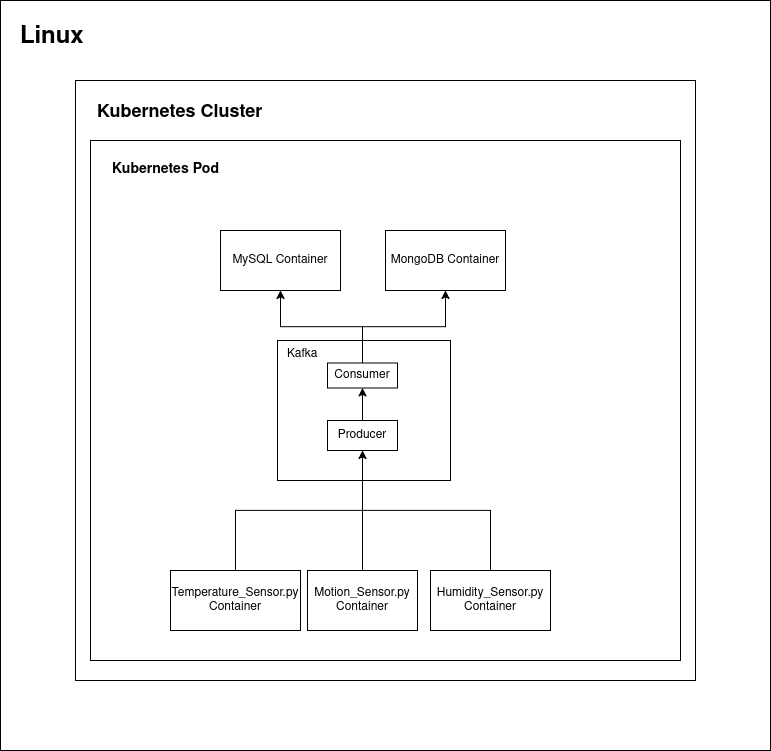

The diagram above was exported from draw.io. Its source (the exported page's mxGraphModel, read from the mxfile embedded in the PNG):
<mxGraphModel dx="1237" dy="703" grid="1" gridSize="10" guides="1" tooltips="1" connect="1" arrows="1" fold="1" page="1" pageScale="1" pageWidth="850" pageHeight="1100" math="0" shadow="0">
  <root>
    <mxCell id="0" />
    <mxCell id="1" parent="0" />
    <mxCell id="yn2adQLre0F1ju3FVmCe-1" value="&lt;h1 align=&quot;left&quot;&gt;Linux&lt;/h1&gt;" style="rounded=0;whiteSpace=wrap;html=1;align=left;verticalAlign=top;spacingLeft=18;" parent="1" vertex="1">
      <mxGeometry x="40" y="20" width="770" height="750" as="geometry" />
    </mxCell>
    <mxCell id="yn2adQLre0F1ju3FVmCe-2" value="&lt;h2&gt;Kubernetes Cluster&lt;/h2&gt;" style="rounded=0;whiteSpace=wrap;html=1;verticalAlign=top;align=left;spacingLeft=20;" parent="1" vertex="1">
      <mxGeometry x="115" y="100" width="620" height="600" as="geometry" />
    </mxCell>
    <mxCell id="yn2adQLre0F1ju3FVmCe-3" value="&lt;h3&gt;Kubernetes Pod&lt;/h3&gt;" style="rounded=0;whiteSpace=wrap;html=1;verticalAlign=top;align=left;spacingLeft=20;" parent="1" vertex="1">
      <mxGeometry x="130" y="160" width="590" height="520" as="geometry" />
    </mxCell>
    <mxCell id="yn2adQLre0F1ju3FVmCe-5" value="MongoDB Container" style="rounded=0;whiteSpace=wrap;html=1;" parent="1" vertex="1">
      <mxGeometry x="425" y="250" width="120" height="60" as="geometry" />
    </mxCell>
    <mxCell id="-stHyc5ohFjhtxXzgKyk-8" style="edgeStyle=orthogonalEdgeStyle;rounded=0;orthogonalLoop=1;jettySize=auto;html=1;entryX=0.5;entryY=1;entryDx=0;entryDy=0;exitX=0.5;exitY=0;exitDx=0;exitDy=0;" edge="1" parent="1" source="yn2adQLre0F1ju3FVmCe-6" target="-stHyc5ohFjhtxXzgKyk-2">
      <mxGeometry relative="1" as="geometry" />
    </mxCell>
    <mxCell id="yn2adQLre0F1ju3FVmCe-6" value="&lt;div&gt;Temperature_Sensor.py Container&lt;/div&gt;" style="rounded=0;whiteSpace=wrap;html=1;" parent="1" vertex="1">
      <mxGeometry x="210" y="590" width="130" height="60" as="geometry" />
    </mxCell>
    <mxCell id="yn2adQLre0F1ju3FVmCe-7" value="Motion_Sensor.py&lt;br&gt;&lt;div&gt;Container&lt;/div&gt;" style="rounded=0;whiteSpace=wrap;html=1;" parent="1" vertex="1">
      <mxGeometry x="347" y="590" width="110" height="60" as="geometry" />
    </mxCell>
    <mxCell id="-stHyc5ohFjhtxXzgKyk-10" style="edgeStyle=orthogonalEdgeStyle;rounded=0;orthogonalLoop=1;jettySize=auto;html=1;entryX=0.5;entryY=1;entryDx=0;entryDy=0;exitX=0.5;exitY=0;exitDx=0;exitDy=0;" edge="1" parent="1" source="yn2adQLre0F1ju3FVmCe-8" target="-stHyc5ohFjhtxXzgKyk-2">
      <mxGeometry relative="1" as="geometry" />
    </mxCell>
    <mxCell id="yn2adQLre0F1ju3FVmCe-8" value="Humidity_Sensor.py&lt;br&gt;Container" style="rounded=0;whiteSpace=wrap;html=1;" parent="1" vertex="1">
      <mxGeometry x="470" y="590" width="120" height="60" as="geometry" />
    </mxCell>
    <mxCell id="yn2adQLre0F1ju3FVmCe-9" value="&lt;div&gt;MySQL Container&lt;/div&gt;" style="rounded=0;whiteSpace=wrap;html=1;" parent="1" vertex="1">
      <mxGeometry x="260" y="250" width="120" height="60" as="geometry" />
    </mxCell>
    <mxCell id="yn2adQLre0F1ju3FVmCe-10" value="Kafka" style="rounded=0;whiteSpace=wrap;html=1;align=left;verticalAlign=top;spacingLeft=8;" parent="1" vertex="1">
      <mxGeometry x="317" y="360" width="173" height="140" as="geometry" />
    </mxCell>
    <mxCell id="-stHyc5ohFjhtxXzgKyk-4" style="edgeStyle=orthogonalEdgeStyle;rounded=0;orthogonalLoop=1;jettySize=auto;html=1;entryX=0.5;entryY=1;entryDx=0;entryDy=0;" edge="1" parent="1" source="-stHyc5ohFjhtxXzgKyk-2" target="-stHyc5ohFjhtxXzgKyk-3">
      <mxGeometry relative="1" as="geometry" />
    </mxCell>
    <mxCell id="-stHyc5ohFjhtxXzgKyk-2" value="Producer" style="rounded=0;whiteSpace=wrap;html=1;" vertex="1" parent="1">
      <mxGeometry x="367" y="440" width="70" height="30" as="geometry" />
    </mxCell>
    <mxCell id="-stHyc5ohFjhtxXzgKyk-6" style="edgeStyle=orthogonalEdgeStyle;rounded=0;orthogonalLoop=1;jettySize=auto;html=1;entryX=0.5;entryY=1;entryDx=0;entryDy=0;" edge="1" parent="1" source="-stHyc5ohFjhtxXzgKyk-3" target="yn2adQLre0F1ju3FVmCe-9">
      <mxGeometry relative="1" as="geometry" />
    </mxCell>
    <mxCell id="-stHyc5ohFjhtxXzgKyk-7" style="edgeStyle=orthogonalEdgeStyle;rounded=0;orthogonalLoop=1;jettySize=auto;html=1;entryX=0.5;entryY=1;entryDx=0;entryDy=0;" edge="1" parent="1" source="-stHyc5ohFjhtxXzgKyk-3" target="yn2adQLre0F1ju3FVmCe-5">
      <mxGeometry relative="1" as="geometry" />
    </mxCell>
    <mxCell id="-stHyc5ohFjhtxXzgKyk-3" value="Consumer" style="rounded=0;whiteSpace=wrap;html=1;" vertex="1" parent="1">
      <mxGeometry x="367" y="382.5" width="70" height="25" as="geometry" />
    </mxCell>
    <mxCell id="-stHyc5ohFjhtxXzgKyk-9" style="edgeStyle=orthogonalEdgeStyle;rounded=0;orthogonalLoop=1;jettySize=auto;html=1;entryX=0.5;entryY=1;entryDx=0;entryDy=0;" edge="1" parent="1" source="yn2adQLre0F1ju3FVmCe-7" target="-stHyc5ohFjhtxXzgKyk-2">
      <mxGeometry relative="1" as="geometry" />
    </mxCell>
  </root>
</mxGraphModel>